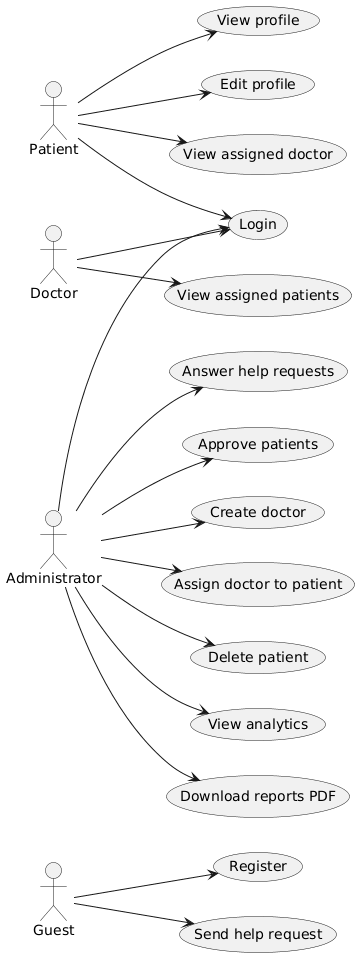

The diagram above was rendered by PlantUML. Its source (embedded in the PNG):
@startuml
left to right direction

actor Guest
actor Patient
actor Doctor
actor Administrator

Guest --> (Register)
Guest --> (Send help request)

Patient --> (Login)
Patient --> (View profile)
Patient --> (Edit profile)
Patient --> (View assigned doctor)

Doctor --> (Login)
Doctor --> (View assigned patients)

Administrator --> (Login)
Administrator --> (Approve patients)
Administrator --> (Create doctor)
Administrator --> (Assign doctor to patient)
Administrator --> (Delete patient)
Administrator --> (View analytics)
Administrator --> (Download reports PDF)
Administrator --> (Answer help requests)
@enduml